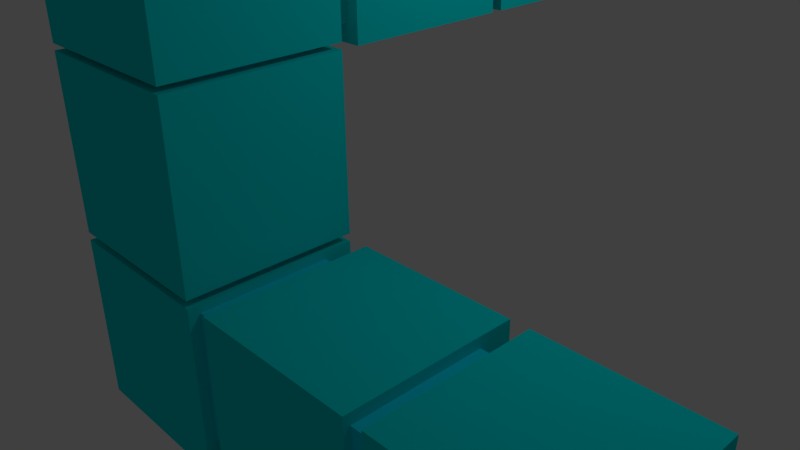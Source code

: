 # Source: 26.blend  (saved by Blender 2.74.0; exported with 4.5.12 LTS)
import bpy
from mathutils import Matrix  # noqa: F401  (used for matrix-valued properties, if any)

bpy.ops.wm.read_factory_settings(use_empty=True)
scene = bpy.context.scene
scene.name = 'Scene'

# ---- collections
col_collection_1 = bpy.data.collections.new('Collection 1'); scene.collection.children.link(col_collection_1)

# ---- materials (node trees are filled in below, after node groups)
mat_51_004 = bpy.data.materials.new('51.004')
mat_51_004.alpha_threshold = 0.0
mat_51_004.use_transparent_shadow = False
mat_51_004.diffuse_color = (0.0, 0.7991, 1.0, 1.0)
mat_51_004.roughness = 0.5
mat_51_004.line_color = (0.0, 0.0, 0.0, 1.0)
mat_51_001 = bpy.data.materials.new('51.001')
mat_51_001.alpha_threshold = 0.0
mat_51_001.use_transparent_shadow = False
mat_51_001.diffuse_color = (0.0, 0.7777, 0.8, 1.0)
mat_51_001.roughness = 0.5
mat_51_001.line_color = (0.0, 0.0, 0.0, 1.0)
mat_51_002 = bpy.data.materials.new('51.002')
mat_51_002.alpha_threshold = 0.0
mat_51_002.use_transparent_shadow = False
mat_51_002.diffuse_color = (0.0, 0.7991, 1.0, 1.0)
mat_51_002.roughness = 0.5
mat_51_002.line_color = (0.0, 0.0, 0.0, 1.0)
mat_51_003 = bpy.data.materials.new('51.003')
mat_51_003.alpha_threshold = 0.0
mat_51_003.use_transparent_shadow = False
mat_51_003.diffuse_color = (0.0, 0.7991, 1.0, 1.0)
mat_51_003.roughness = 0.5
mat_51_003.line_color = (0.0, 0.0, 0.0, 1.0)
mat_51 = bpy.data.materials.new('51')
mat_51.alpha_threshold = 0.0
mat_51.use_transparent_shadow = False
mat_51.diffuse_color = (0.0, 0.7991, 1.0, 1.0)
mat_51.roughness = 0.5
mat_51.line_color = (0.0, 0.0, 0.0, 1.0)

# ---- material node trees

# ---- world
world_world = bpy.data.worlds.new('World'); scene.world = world_world
world_world.color = (0.05088, 0.05088, 0.05088)
world_world.use_sun_shadow = False
world_world.sun_shadow_jitter_overblur = 0.0
world_world.cycles.sampling_method = 'MANUAL'
world_world.cycles.sample_map_resolution = 256

# ---- cameras
cam_camera = bpy.data.cameras.new('Camera')
cam_camera.clip_end = 100.0
cam_camera.lens = 35.0
cam_camera.sensor_width = 32.0
cam_camera.sensor_height = 18.0
cam_camera.ortho_scale = 7.314
cam_camera.dof.focus_distance = 0.0
cam_camera.dof.aperture_fstop = 128.0

# ---- lights
light_lamp = bpy.data.lights.new('Lamp', 'POINT')
light_lamp.transmission_factor = 0.0
light_lamp.cutoff_distance = 30.0
light_lamp.energy = 100.0
light_lamp.shadow_buffer_clip_start = 1.001
light_lamp.shadow_soft_size = 0.1
light_lamp.shadow_maximum_resolution = 0.006
light_lamp.use_absolute_resolution = True
light_lamp.cycles.use_multiple_importance_sampling = False

# ---- meshes
me_cube_016 = bpy.data.meshes.new('Cube.016')
me_cube_016.from_pydata([(-1.872, -2.08, 3.216), (-1.872, -4.08, 3.216), (-3.872, -4.08, 3.216), (-3.872, -2.08, 3.216), (-1.872, -2.08, 5.216), (-1.872, -4.08, 5.216), (-3.872, -4.08, 5.216), (-3.872, -2.08, 5.216), (-1.89, -2.08, 0.4484), (-1.89, -4.08, 0.4484), (-3.89, -4.08, 0.4484), (-3.89, -2.08, 0.4484), (-1.89, -2.08, 2.448), (-1.89, -4.08, 2.448), (-3.89, -4.08, 2.448), (-3.89, -2.08, 2.448), (-1.627, -1.83, 4.214), (-1.627, -4.452, 4.214), (-4.249, -4.452, 4.214), (-4.249, -1.83, 4.214), (-1.627, -1.83, 6.836), (-1.627, -4.452, 6.836), (-4.249, -4.452, 6.836), (-4.249, -1.83, 6.836), (-1.627, -1.83, 1.498), (-1.627, -4.452, 1.498), (-4.249, -4.452, 1.498), (-4.249, -1.83, 1.498), (-1.627, -1.83, 4.12), (-1.627, -4.452, 4.12), (-4.249, -4.452, 4.12), (-4.249, -1.83, 4.12), (4.207, -1.776, -4.01), (4.207, -4.398, -4.01), (1.585, -4.398, -4.01), (1.585, -1.776, -4.01), (4.207, -1.776, -1.388), (4.207, -4.398, -1.388), (1.585, -4.398, -1.388), (1.585, -1.776, -1.388), (4.207, -1.776, -6.843), (4.207, -4.398, -6.843), (1.585, -4.398, -6.843), (1.585, -1.776, -6.843), (4.207, -1.776, -4.221), (4.207, -4.398, -4.221), (1.585, -4.398, -4.221), (1.585, -1.776, -4.221), (3.996, -2.224, -2.51), (3.996, -4.224, -2.51), (1.996, -4.224, -2.51), (1.996, -2.224, -2.51), (3.996, -2.224, -0.5103), (3.996, -4.224, -0.5103), (1.996, -4.224, -0.5103), (1.996, -2.224, -0.5103), (3.996, -2.224, -5.796), (3.996, -4.224, -5.796), (1.996, -4.224, -5.796), (1.996, -2.224, -5.796), (3.996, -2.224, -3.796), (3.996, -4.224, -3.796), (1.996, -4.224, -3.796), (1.996, -2.224, -3.796), (4.185, -1.776, -1.245), (4.185, -4.398, -1.245), (1.563, -4.398, -1.245), (1.563, -1.776, -1.245), (4.185, -1.776, 1.377), (4.185, -4.398, 1.377), (1.563, -4.398, 1.377), (1.563, -1.776, 1.377), (-1.627, -1.83, -1.245), (-1.627, -4.452, -1.245), (-4.249, -4.452, -1.245), (-4.249, -1.83, -1.245), (-1.627, -1.83, 1.377), (-1.627, -4.452, 1.377), (-4.249, -4.452, 1.377), (-4.249, -1.83, 1.377), (1.27, -1.776, -1.245), (1.27, -4.398, -1.245), (-1.352, -4.398, -1.245), (-1.352, -1.776, -1.245), (1.27, -1.776, 1.377), (1.27, -4.398, 1.377), (-1.352, -4.398, 1.377), (-1.352, -1.776, 1.377), (-0.4072, -2.279, -0.7443), (-0.4072, -4.279, -0.7443), (-2.407, -4.279, -0.7443), (-2.407, -2.279, -0.7443), (-0.4072, -2.279, 1.256), (-0.4072, -4.279, 1.256), (-2.407, -4.279, 1.256), (-2.407, -2.279, 1.256), (-1.627, 3.859, 4.115), (-1.627, 1.237, 4.115), (-4.249, 1.237, 4.115), (-4.249, 3.859, 4.115), (-1.627, 3.859, 6.737), (-1.627, 1.237, 6.737), (-4.249, 1.237, 6.737), (-4.249, 3.859, 6.737), (-1.627, 1.055, 4.115), (-1.627, -1.567, 4.115), (-4.249, -1.567, 4.115), (-4.249, 1.055, 4.115), (-1.627, 1.055, 6.737), (-1.627, -1.567, 6.737), (-4.249, -1.567, 6.737), (-4.249, 1.055, 6.737), (-1.742, 2.123, 4.443), (-1.742, 0.1229, 4.443), (-3.742, 0.1229, 4.443), (-3.742, 2.123, 4.443), (-1.742, 2.123, 6.443), (-1.742, 0.1229, 6.443), (-3.742, 0.1229, 6.443), (-3.742, 2.123, 6.443), (-1.815, -0.8124, 4.381), (-1.815, -2.812, 4.381), (-3.815, -2.812, 4.381), (-3.815, -0.8124, 4.381), (-1.815, -0.8124, 6.381), (-1.815, -2.812, 6.381), (-3.815, -2.812, 6.381), (-3.815, -0.8124, 6.381), (2.6, -2.3, -0.7915), (2.6, -4.3, -0.7915), (0.5996, -4.3, -0.7915), (0.5996, -2.3, -0.7915), (2.6, -2.3, 1.208), (2.6, -4.3, 1.208), (0.5996, -4.3, 1.208), (0.5996, -2.3, 1.208)], [], [(0, 1, 2, 3), (4, 7, 6, 5), (0, 4, 5, 1), (1, 5, 6, 2), (2, 6, 7, 3), (4, 0, 3, 7), (8, 9, 10, 11), (12, 15, 14, 13), (8, 12, 13, 9), (9, 13, 14, 10), (10, 14, 15, 11), (12, 8, 11, 15), (16, 17, 18, 19), (20, 23, 22, 21), (16, 20, 21, 17), (17, 21, 22, 18), (18, 22, 23, 19), (20, 16, 19, 23), (24, 25, 26, 27), (28, 31, 30, 29), (24, 28, 29, 25), (25, 29, 30, 26), (26, 30, 31, 27), (28, 24, 27, 31), (32, 33, 34, 35), (36, 39, 38, 37), (32, 36, 37, 33), (33, 37, 38, 34), (34, 38, 39, 35), (36, 32, 35, 39), (40, 41, 42, 43), (44, 47, 46, 45), (40, 44, 45, 41), (41, 45, 46, 42), (42, 46, 47, 43), (44, 40, 43, 47), (48, 49, 50, 51), (52, 55, 54, 53), (48, 52, 53, 49), (49, 53, 54, 50), (50, 54, 55, 51), (52, 48, 51, 55), (56, 57, 58, 59), (60, 63, 62, 61), (56, 60, 61, 57), (57, 61, 62, 58), (58, 62, 63, 59), (60, 56, 59, 63), (64, 65, 66, 67), (68, 71, 70, 69), (64, 68, 69, 65), (65, 69, 70, 66), (66, 70, 71, 67), (68, 64, 67, 71), (72, 73, 74, 75), (76, 79, 78, 77), (72, 76, 77, 73), (73, 77, 78, 74), (74, 78, 79, 75), (76, 72, 75, 79), (80, 81, 82, 83), (84, 87, 86, 85), (80, 84, 85, 81), (81, 85, 86, 82), (82, 86, 87, 83), (84, 80, 83, 87), (88, 89, 90, 91), (92, 95, 94, 93), (88, 92, 93, 89), (89, 93, 94, 90), (90, 94, 95, 91), (92, 88, 91, 95), (96, 97, 98, 99), (100, 103, 102, 101), (96, 100, 101, 97), (97, 101, 102, 98), (98, 102, 103, 99), (100, 96, 99, 103), (104, 105, 106, 107), (108, 111, 110, 109), (104, 108, 109, 105), (105, 109, 110, 106), (106, 110, 111, 107), (108, 104, 107, 111), (112, 113, 114, 115), (116, 119, 118, 117), (112, 116, 117, 113), (113, 117, 118, 114), (114, 118, 119, 115), (116, 112, 115, 119), (120, 121, 122, 123), (124, 127, 126, 125), (120, 124, 125, 121), (121, 125, 126, 122), (122, 126, 127, 123), (124, 120, 123, 127), (128, 129, 130, 131), (132, 135, 134, 133), (128, 132, 133, 129), (129, 133, 134, 130), (130, 134, 135, 131), (132, 128, 131, 135)])
me_cube_016.polygons.foreach_set('material_index', [0, 0, 0, 0, 0, 0, 0, 0, 0, 0, 0, 0, 1, 1, 1, 1, 1, 1, 1, 1, 1, 1, 1, 1, 1, 1, 1, 1, 1, 1, 1, 1, 1, 1, 1, 1, 2, 2, 2, 2, 2, 2, 2, 2, 2, 2, 2, 2, 1, 1, 1, 1, 1, 1, 1, 1, 1, 1, 1, 1, 1, 1, 1, 1, 1, 1, 3, 3, 3, 3, 3, 3, 1, 1, 1, 1, 1, 1, 1, 1, 1, 1, 1, 1, 2, 2, 2, 2, 2, 2, 1, 1, 1, 1, 1, 1, 4, 4, 4, 4, 4, 4])
_uv = me_cube_016.uv_layers.new(name='UVMap')
_uv.uv.foreach_set('vector', [0.0, 0.0, 1.0, 0.0, 1.0, 1.0, 0.0, 1.0, 0.0, 0.0, 1.0, 0.0, 1.0, 1.0, 0.0, 1.0, 0.0, 0.0, 1.0, 0.0, 1.0, 1.0, 0.0, 1.0, 0.0, 0.0, 1.0, 0.0, 1.0, 1.0, 0.0, 1.0, 0.0, 0.0, 1.0, 0.0, 1.0, 1.0, 0.0, 1.0, 0.0, 0.0, 1.0, 0.0, 1.0, 1.0, 0.0, 1.0, 0.0, 0.0, 1.0, 0.0, 1.0, 1.0, 0.0, 1.0, 0.0, 0.0, 1.0, 0.0, 1.0, 1.0, 0.0, 1.0, 0.0, 0.0, 1.0, 0.0, 1.0, 1.0, 0.0, 1.0, 0.0, 0.0, 1.0, 0.0, 1.0, 1.0, 0.0, 1.0, 0.0, 0.0, 1.0, 0.0, 1.0, 1.0, 0.0, 1.0, 0.0, 0.0, 1.0, 0.0, 1.0, 1.0, 0.0, 1.0, 0.0, 0.0, 1.0, 0.0, 1.0, 1.0, 0.0, 1.0, 0.0, 0.0, 1.0, 0.0, 1.0, 1.0, 0.0, 1.0, 0.0, 0.0, 1.0, 0.0, 1.0, 1.0, 0.0, 1.0, 0.0, 0.0, 1.0, 0.0, 1.0, 1.0, 0.0, 1.0, 0.0, 0.0, 1.0, 0.0, 1.0, 1.0, 0.0, 1.0, 0.0, 0.0, 1.0, 0.0, 1.0, 1.0, 0.0, 1.0, 0.0, 0.0, 1.0, 0.0, 1.0, 1.0, 0.0, 1.0, 0.0, 0.0, 1.0, 0.0, 1.0, 1.0, 0.0, 1.0, 0.0, 0.0, 1.0, 0.0, 1.0, 1.0, 0.0, 1.0, 0.0, 0.0, 1.0, 0.0, 1.0, 1.0, 0.0, 1.0, 0.0, 0.0, 1.0, 0.0, 1.0, 1.0, 0.0, 1.0, 0.0, 0.0, 1.0, 0.0, 1.0, 1.0, 0.0, 1.0, 0.0, 0.0, 1.0, 0.0, 1.0, 1.0, 0.0, 1.0, 0.0, 0.0, 1.0, 0.0, 1.0, 1.0, 0.0, 1.0, 0.0, 0.0, 1.0, 0.0, 1.0, 1.0, 0.0, 1.0, 0.0, 0.0, 1.0, 0.0, 1.0, 1.0, 0.0, 1.0, 0.0, 0.0, 1.0, 0.0, 1.0, 1.0, 0.0, 1.0, 0.0, 0.0, 1.0, 0.0, 1.0, 1.0, 0.0, 1.0, 0.0, 0.0, 1.0, 0.0, 1.0, 1.0, 0.0, 1.0, 0.0, 0.0, 1.0, 0.0, 1.0, 1.0, 0.0, 1.0, 0.0, 0.0, 1.0, 0.0, 1.0, 1.0, 0.0, 1.0, 0.0, 0.0, 1.0, 0.0, 1.0, 1.0, 0.0, 1.0, 0.0, 0.0, 1.0, 0.0, 1.0, 1.0, 0.0, 1.0, 0.0, 0.0, 1.0, 0.0, 1.0, 1.0, 0.0, 1.0, 0.0, 0.0, 1.0, 0.0, 1.0, 1.0, 0.0, 1.0, 0.0, 0.0, 1.0, 0.0, 1.0, 1.0, 0.0, 1.0, 0.0, 0.0, 1.0, 0.0, 1.0, 1.0, 0.0, 1.0, 0.0, 0.0, 1.0, 0.0, 1.0, 1.0, 0.0, 1.0, 0.0, 0.0, 1.0, 0.0, 1.0, 1.0, 0.0, 1.0, 0.0, 0.0, 1.0, 0.0, 1.0, 1.0, 0.0, 1.0, 0.0, 0.0, 1.0, 0.0, 1.0, 1.0, 0.0, 1.0, 0.0, 0.0, 1.0, 0.0, 1.0, 1.0, 0.0, 1.0, 0.0, 0.0, 1.0, 0.0, 1.0, 1.0, 0.0, 1.0, 0.0, 0.0, 1.0, 0.0, 1.0, 1.0, 0.0, 1.0, 0.0, 0.0, 1.0, 0.0, 1.0, 1.0, 0.0, 1.0, 0.0, 0.0, 1.0, 0.0, 1.0, 1.0, 0.0, 1.0, 0.0, 0.0, 1.0, 0.0, 1.0, 1.0, 0.0, 1.0, 0.0, 0.0, 1.0, 0.0, 1.0, 1.0, 0.0, 1.0, 0.0, 0.0, 1.0, 0.0, 1.0, 1.0, 0.0, 1.0, 0.0, 0.0, 1.0, 0.0, 1.0, 1.0, 0.0, 1.0, 0.0, 0.0, 1.0, 0.0, 1.0, 1.0, 0.0, 1.0, 0.0, 0.0, 1.0, 0.0, 1.0, 1.0, 0.0, 1.0, 0.0, 0.0, 1.0, 0.0, 1.0, 1.0, 0.0, 1.0, 0.0, 0.0, 1.0, 0.0, 1.0, 1.0, 0.0, 1.0, 0.0, 0.0, 1.0, 0.0, 1.0, 1.0, 0.0, 1.0, 0.0, 0.0, 1.0, 0.0, 1.0, 1.0, 0.0, 1.0, 0.0, 0.0, 1.0, 0.0, 1.0, 1.0, 0.0, 1.0, 0.0, 0.0, 1.0, 0.0, 1.0, 1.0, 0.0, 1.0, 0.0, 0.0, 1.0, 0.0, 1.0, 1.0, 0.0, 1.0, 0.0, 0.0, 1.0, 0.0, 1.0, 1.0, 0.0, 1.0, 0.0, 0.0, 1.0, 0.0, 1.0, 1.0, 0.0, 1.0, 0.0, 0.0, 1.0, 0.0, 1.0, 1.0, 0.0, 1.0, 0.0, 0.0, 1.0, 0.0, 1.0, 1.0, 0.0, 1.0, 0.0, 0.0, 1.0, 0.0, 1.0, 1.0, 0.0, 1.0, 0.0, 0.0, 1.0, 0.0, 1.0, 1.0, 0.0, 1.0, 0.0, 0.0, 1.0, 0.0, 1.0, 1.0, 0.0, 1.0, 0.0, 0.0, 1.0, 0.0, 1.0, 1.0, 0.0, 1.0, 0.0, 0.0, 1.0, 0.0, 1.0, 1.0, 0.0, 1.0, 0.0, 0.0, 1.0, 0.0, 1.0, 1.0, 0.0, 1.0, 0.0, 0.0, 1.0, 0.0, 1.0, 1.0, 0.0, 1.0, 0.0, 0.0, 1.0, 0.0, 1.0, 1.0, 0.0, 1.0, 0.0, 0.0, 1.0, 0.0, 1.0, 1.0, 0.0, 1.0, 0.0, 0.0, 1.0, 0.0, 1.0, 1.0, 0.0, 1.0, 0.0, 0.0, 1.0, 0.0, 1.0, 1.0, 0.0, 1.0, 0.0, 0.0, 1.0, 0.0, 1.0, 1.0, 0.0, 1.0, 0.0, 0.0, 1.0, 0.0, 1.0, 1.0, 0.0, 1.0, 0.0, 0.0, 1.0, 0.0, 1.0, 1.0, 0.0, 1.0, 0.0, 0.0, 1.0, 0.0, 1.0, 1.0, 0.0, 1.0, 0.0, 0.0, 1.0, 0.0, 1.0, 1.0, 0.0, 1.0, 0.0, 0.0, 1.0, 0.0, 1.0, 1.0, 0.0, 1.0, 0.0, 0.0, 1.0, 0.0, 1.0, 1.0, 0.0, 1.0, 0.0, 0.0, 1.0, 0.0, 1.0, 1.0, 0.0, 1.0, 0.0, 0.0, 1.0, 0.0, 1.0, 1.0, 0.0, 1.0, 0.0, 0.0, 1.0, 0.0, 1.0, 1.0, 0.0, 1.0, 0.0, 0.0, 1.0, 0.0, 1.0, 1.0, 0.0, 1.0, 0.0, 0.0, 1.0, 0.0, 1.0, 1.0, 0.0, 1.0, 0.0, 0.0, 1.0, 0.0, 1.0, 1.0, 0.0, 1.0, 0.0, 0.0, 1.0, 0.0, 1.0, 1.0, 0.0, 1.0, 0.0, 0.0, 1.0, 0.0, 1.0, 1.0, 0.0, 1.0, 0.0, 0.0, 1.0, 0.0, 1.0, 1.0, 0.0, 1.0, 0.0, 0.0, 1.0, 0.0, 1.0, 1.0, 0.0, 1.0, 0.0, 0.0, 1.0, 0.0, 1.0, 1.0, 0.0, 1.0, 0.0, 0.0, 1.0, 0.0, 1.0, 1.0, 0.0, 1.0, 0.0, 0.0, 1.0, 0.0, 1.0, 1.0, 0.0, 1.0, 0.0, 0.0, 1.0, 0.0, 1.0, 1.0, 0.0, 1.0, 0.0, 0.0, 1.0, 0.0, 1.0, 1.0, 0.0, 1.0, 0.0, 0.0, 1.0, 0.0, 1.0, 1.0, 0.0, 1.0, 0.0, 0.0, 1.0, 0.0, 1.0, 1.0, 0.0, 1.0, 0.0, 0.0, 1.0, 0.0, 1.0, 1.0, 0.0, 1.0, 0.0, 0.0, 1.0, 0.0, 1.0, 1.0, 0.0, 1.0])
me_cube_016.materials.append(mat_51_004)
me_cube_016.materials.append(mat_51_001)
me_cube_016.materials.append(mat_51_002)
me_cube_016.materials.append(mat_51_003)
me_cube_016.materials.append(mat_51)
me_cube_016.use_remesh_preserve_volume = False
me_cube_016.use_remesh_preserve_attributes = False
me_cube_016.use_mirror_vertex_groups = False
me_cube_016.update()

# ---- objects
ob_cube_025 = bpy.data.objects.new('Cube.025', me_cube_016)
ob_lamp = bpy.data.objects.new('Lamp', light_lamp)
ob_camera = bpy.data.objects.new('Camera', cam_camera)

# ---- transforms, parenting, visibility, modifiers, constraints
ob_cube_025.location = (0.0, 0.0, 0.0)
ob_cube_025.scale = (0.7628, 0.7628, 0.7628)
ob_cube_025.lock_rotations_4d = False
ob_cube_025.empty_display_type = 'ARROWS'
ob_cube_025.lineart.crease_threshold = 0.0
ob_lamp.location = (1.835, 0.8105, 5.954)
ob_lamp.rotation_euler = (0.6503, 0.05522, 1.866)
ob_lamp.lock_rotations_4d = False
ob_lamp.empty_display_type = 'ARROWS'
ob_lamp.color = (0.0, 0.0, 0.0, 0.0)
ob_lamp.lineart.crease_threshold = 0.0
ob_camera.location = (5.24, -6.703, 5.394)
ob_camera.rotation_euler = (1.109, 0.01082, 0.8149)
ob_camera.lock_rotations_4d = False
ob_camera.empty_display_type = 'ARROWS'
ob_camera.color = (0.0, 0.0, 0.0, 0.0)
ob_camera.display_type = 'WIRE'
ob_camera.lineart.crease_threshold = 0.0

# ---- collection membership
col_collection_1.objects.link(ob_cube_025)
col_collection_1.objects.link(ob_lamp)
col_collection_1.objects.link(ob_camera)

# ---- scene / render settings (as saved in the file)
scene.camera = ob_camera
scene.frame_start = 1; scene.frame_end = 250; scene.frame_set(1)
scene.render.engine = 'BLENDER_EEVEE_NEXT'
scene.render.resolution_percentage = 50
scene.render.dither_intensity = 0.0
scene.cycles.use_denoising = False
scene.cycles.samples = 10
scene.cycles.sampling_pattern = 'TABULATED_SOBOL'
scene.cycles.light_sampling_threshold = 0.0
scene.cycles.use_adaptive_sampling = False
scene.cycles.use_light_tree = False
scene.cycles.blur_glossy = 0.0
scene.cycles.pixel_filter_type = 'GAUSSIAN'
scene.cycles.sample_clamp_indirect = 0.0
scene.view_settings.view_transform = 'Standard'
bpy.context.view_layer.update()

